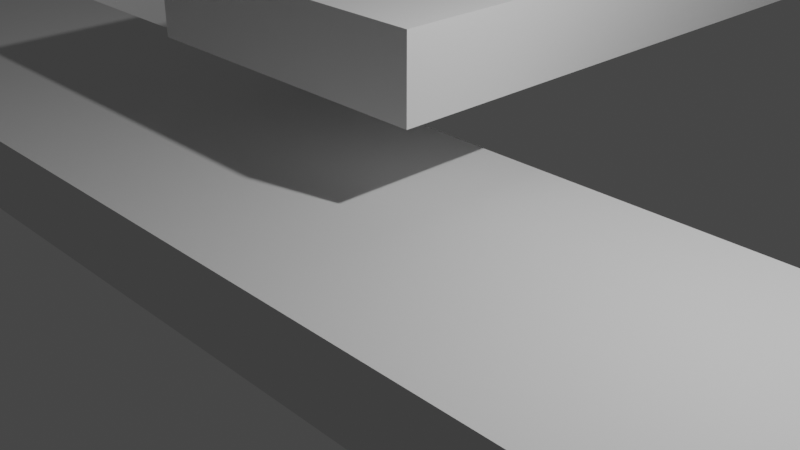 # Source: 1.blend  (saved by Blender 2.93.21; exported with 4.5.12 LTS)
import bpy
from mathutils import Matrix  # noqa: F401  (used for matrix-valued properties, if any)

bpy.ops.wm.read_factory_settings(use_empty=True)
scene = bpy.context.scene
scene.name = 'Scene'

# ---- collections
col_collection = bpy.data.collections.new('Collection'); scene.collection.children.link(col_collection)

# ---- world
world_world = bpy.data.worlds.new('World'); scene.world = world_world
world_world.use_nodes = True; world_world.node_tree.nodes.clear()
_N = world_world.node_tree.nodes; _L = world_world.node_tree.links
n0 = _N.new('ShaderNodeOutputWorld'); n0.name = 'World Output'; n0.location = (300, 300)
n1 = _N.new('ShaderNodeBackground'); n1.name = 'Background'; n1.location = (10, 300)
n1.inputs[0].default_value = (0.05088, 0.05088, 0.05088, 1.0)
_L.new(n1.outputs[0], n0.inputs[0])
n0.is_active_output = True
world_world.color = (0.05088, 0.05088, 0.05088)
world_world.use_sun_shadow = False
world_world.sun_shadow_jitter_overblur = 0.0

# ---- cameras
cam_camera = bpy.data.cameras.new('Camera')
cam_camera.clip_end = 100.0
cam_camera.ortho_scale = 7.314

# ---- lights
light_light = bpy.data.lights.new('Light', 'POINT')
light_light.transmission_factor = 0.0
light_light.energy = 1000.0
light_light.shadow_soft_size = 0.1
light_light.shadow_maximum_resolution = 0.006
light_light.use_absolute_resolution = True

# ---- meshes
me_cube_001 = bpy.data.meshes.new('Cube.001')
me_cube_001.from_pydata([(-7.0, -1.0, -1.0), (-7.0, -1.0, 1.0), (-7.0, 1.0, -1.0), (-7.0, 1.0, 1.0), (7.0, -1.0, -1.0), (7.0, -1.0, 1.0), (7.0, 1.0, -1.0), (7.0, 1.0, 1.0), (-4.9, 1.0, -1.0), (-4.9, 1.0, 1.0), (-4.9, -1.0, -1.0), (-4.9, -1.0, 1.0), (-7.0, 8.0, 1.0), (-7.0, 8.0, -1.0), (-4.9, 8.0, -1.0), (-4.9, 8.0, 1.0), (-7.0, 13.0, 5.0), (-7.0, 13.0, 3.0), (-4.9, 13.0, 3.0), (-4.9, 13.0, 5.0), (-4.95, 15.05, 5.0), (-4.95, 15.05, 3.0), (-4.95, 12.95, 3.0), (-4.95, 12.95, 5.0), (-1.95, 15.05, 5.0), (-1.95, 15.05, 3.0), (-1.95, 12.95, 3.0), (-1.95, 12.95, 5.0), (0.1, 13.0, 5.0), (0.1, 13.0, 3.0), (-2.0, 13.0, 3.0), (-2.0, 13.0, 5.0), (0.0532, 9.537e-07, 5.0), (0.0532, 9.537e-07, 3.0), (-2.047, 9.537e-07, 3.0), (-2.047, 9.537e-07, 5.0)], [], [(0, 1, 3, 2), (8, 9, 7, 6), (6, 7, 5, 4), (10, 11, 1, 0), (8, 6, 4, 10), (9, 3, 1, 11), (7, 9, 11, 5), (2, 8, 10, 0), (4, 5, 11, 10), (8, 2, 13, 14), (12, 15, 19, 16), (3, 9, 15, 12), (2, 3, 12, 13), (9, 8, 14, 15), (16, 19, 23, 20), (13, 12, 16, 17), (15, 14, 18, 19), (14, 13, 17, 18), (20, 23, 27, 24), (17, 16, 20, 21), (19, 18, 22, 23), (18, 17, 21, 22), (27, 26, 30, 31), (21, 20, 24, 25), (23, 22, 26, 27), (22, 21, 25, 26), (28, 31, 35, 32), (26, 25, 29, 30), (24, 27, 31, 28), (25, 24, 28, 29), (33, 32, 35, 34), (29, 28, 32, 33), (31, 30, 34, 35), (30, 29, 33, 34)])
_uv = me_cube_001.uv_layers.new(name='UVMap')
_uv.uv.foreach_set('vector', [0.375, 0.0, 0.625, 0.0, 0.625, 0.25, 0.375, 0.25, 0.375, 0.2875, 0.625, 0.2875, 0.625, 0.5, 0.375, 0.5, 0.375, 0.5, 0.625, 0.5, 0.625, 0.75, 0.375, 0.75, 0.375, 0.9625, 0.625, 0.9625, 0.625, 1.0, 0.375, 1.0, 0.1625, 0.5, 0.375, 0.5, 0.375, 0.75, 0.1625, 0.75, 0.8375, 0.5, 0.875, 0.5, 0.875, 0.75, 0.8375, 0.75, 0.625, 0.5, 0.8375, 0.5, 0.8375, 0.75, 0.625, 0.75, 0.125, 0.5, 0.1625, 0.5, 0.1625, 0.75, 0.125, 0.75, 0.375, 0.75, 0.625, 0.75, 0.625, 0.9625, 0.375, 0.9625, 0.1625, 0.5, 0.125, 0.5, 0.125, 0.5, 0.1625, 0.5, 0.875, 0.5, 0.8375, 0.5, 0.8375, 0.5, 0.875, 0.5, 0.875, 0.5, 0.8375, 0.5, 0.8375, 0.5, 0.875, 0.5, 0.375, 0.25, 0.625, 0.25, 0.625, 0.25, 0.375, 0.25, 0.625, 0.2875, 0.375, 0.2875, 0.375, 0.2875, 0.625, 0.2875, 0.875, 0.5, 0.8375, 0.5, 0.8375, 0.5, 0.875, 0.5, 0.375, 0.25, 0.625, 0.25, 0.625, 0.25, 0.375, 0.25, 0.625, 0.2875, 0.375, 0.2875, 0.375, 0.2875, 0.625, 0.2875, 0.1625, 0.5, 0.125, 0.5, 0.125, 0.5, 0.1625, 0.5, 0.875, 0.5, 0.8375, 0.5, 0.8375, 0.5, 0.875, 0.5, 0.375, 0.25, 0.625, 0.25, 0.625, 0.25, 0.375, 0.25, 0.625, 0.2875, 0.375, 0.2875, 0.375, 0.2875, 0.625, 0.2875, 0.1625, 0.5, 0.125, 0.5, 0.125, 0.5, 0.1625, 0.5, 0.625, 0.2875, 0.375, 0.2875, 0.375, 0.2875, 0.625, 0.2875, 0.375, 0.25, 0.625, 0.25, 0.625, 0.25, 0.375, 0.25, 0.625, 0.2875, 0.375, 0.2875, 0.375, 0.2875, 0.625, 0.2875, 0.1625, 0.5, 0.125, 0.5, 0.125, 0.5, 0.1625, 0.5, 0.875, 0.5, 0.8375, 0.5, 0.8375, 0.5, 0.875, 0.5, 0.1625, 0.5, 0.125, 0.5, 0.125, 0.5, 0.1625, 0.5, 0.875, 0.5, 0.8375, 0.5, 0.8375, 0.5, 0.875, 0.5, 0.375, 0.25, 0.625, 0.25, 0.625, 0.25, 0.375, 0.25, 0.375, 0.25, 0.625, 0.25, 0.625, 0.2875, 0.375, 0.2875, 0.375, 0.25, 0.625, 0.25, 0.625, 0.25, 0.375, 0.25, 0.625, 0.2875, 0.375, 0.2875, 0.375, 0.2875, 0.625, 0.2875, 0.1625, 0.5, 0.125, 0.5, 0.125, 0.5, 0.1625, 0.5])
me_cube_001.use_remesh_fix_poles = True
me_cube_001.use_remesh_preserve_attributes = False
me_cube_001.update()

# ---- objects
ob_light_001 = bpy.data.objects.new('Light.001', None)
ob_camera_001 = bpy.data.objects.new('Camera.001', None)
ob_light = bpy.data.objects.new('Light', light_light)
ob_camera = bpy.data.objects.new('Camera', cam_camera)
ob_cube = bpy.data.objects.new('Cube', me_cube_001)

# ---- transforms, parenting, visibility, modifiers, constraints
ob_light_001.location = (4.076, 1.005, 5.904)
ob_light_001.rotation_mode = 'QUATERNION'
ob_light_001.rotation_quaternion = (0.5709, 0.1691, 0.2722, 0.7559)
ob_camera_001.location = (7.359, -6.926, 4.958)
ob_camera_001.rotation_mode = 'QUATERNION'
ob_camera_001.rotation_quaternion = (0.7805, 0.4835, 0.2087, 0.3369)
ob_light.location = (4.076, 1.005, 5.904)
ob_light.rotation_euler = (0.6503, 0.05522, 1.866)
ob_light.lock_rotations_4d = False
ob_light.empty_display_type = 'ARROWS'
ob_light.color = (0.0, 0.0, 0.0, 0.0)
ob_light.lineart.crease_threshold = 0.0
ob_camera.location = (7.359, -6.926, 4.958)
ob_camera.rotation_euler = (1.109, 0.0, 0.8149)
ob_camera.lock_rotations_4d = False
ob_camera.empty_display_type = 'ARROWS'
ob_camera.color = (0.0, 0.0, 0.0, 0.0)
ob_camera.display_type = 'WIRE'
ob_camera.lineart.crease_threshold = 0.0
ob_cube.location = (0.0, 0.0, -0.5069)
ob_cube.scale = (2.0, 2.0, 0.5)

# ---- collection membership
scene.collection.objects.link(ob_light_001)
scene.collection.objects.link(ob_camera_001)
col_collection.objects.link(ob_light)
col_collection.objects.link(ob_camera)
col_collection.objects.link(ob_cube)

# ---- scene / render settings (as saved in the file)
scene.camera = ob_camera
scene.frame_start = 1; scene.frame_end = 250; scene.frame_set(1)
scene.render.engine = 'BLENDER_EEVEE_NEXT'
scene.cycles.use_denoising = False
scene.cycles.samples = 128
scene.cycles.sampling_pattern = 'TABULATED_SOBOL'
scene.cycles.use_adaptive_sampling = False
scene.cycles.use_light_tree = False
scene.view_settings.view_transform = 'Filmic'
bpy.context.view_layer.update()
